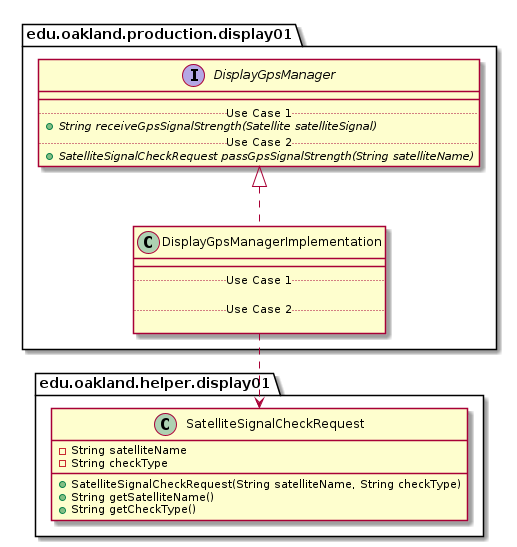

The diagram above was rendered by PlantUML. Its source (embedded in the PNG):
@startuml DisplayGpsManagerImplementation_DirectDependencies


package edu.oakland.production.display01 {
    class DisplayGpsManagerImplementation {
        __
        .. Use Case 1 ..

        .. Use Case 2 ..

    }
}



package edu.oakland.production.display01 {
    interface DisplayGpsManager {
        __
        .. Use Case 1 ..
        {abstract} + String receiveGpsSignalStrength(Satellite satelliteSignal)
        .. Use Case 2 ..
        {abstract} + SatelliteSignalCheckRequest passGpsSignalStrength(String satelliteName)
    }
}

DisplayGpsManagerImplementation .up.|> DisplayGpsManager


package edu.oakland.helper.display01 {
    class SatelliteSignalCheckRequest {
        - String satelliteName
        - String checkType
        + SatelliteSignalCheckRequest(String satelliteName, String checkType)
        + String getSatelliteName()
        + String getCheckType()
    }
}

DisplayGpsManagerImplementation ..> SatelliteSignalCheckRequest



@enduml